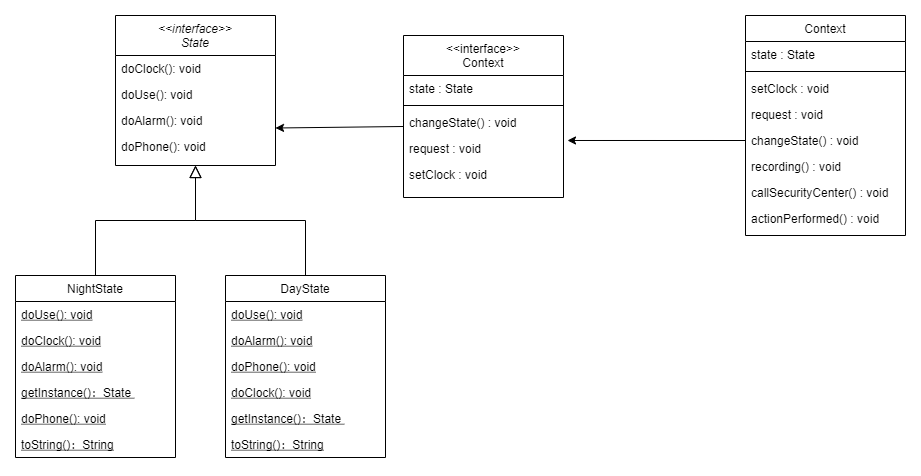

The diagram above was exported from draw.io. Its source (the exported page's mxGraphModel, read from the mxfile embedded in the PNG):
<mxGraphModel dx="1264" dy="632" grid="1" gridSize="10" guides="1" tooltips="1" connect="1" arrows="1" fold="1" page="1" pageScale="1" pageWidth="827" pageHeight="1169" math="0" shadow="0">
  <root>
    <mxCell id="WIyWlLk6GJQsqaUBKTNV-0" />
    <mxCell id="WIyWlLk6GJQsqaUBKTNV-1" parent="WIyWlLk6GJQsqaUBKTNV-0" />
    <mxCell id="zkfFHV4jXpPFQw0GAbJ--0" value="&lt;&lt;interface&gt;&gt;&#10;State" style="swimlane;fontStyle=2;align=center;verticalAlign=top;childLayout=stackLayout;horizontal=1;startSize=40;horizontalStack=0;resizeParent=1;resizeLast=0;collapsible=1;marginBottom=0;rounded=0;shadow=0;strokeWidth=1;" parent="WIyWlLk6GJQsqaUBKTNV-1" vertex="1">
      <mxGeometry x="220" y="100" width="160" height="150" as="geometry">
        <mxRectangle x="230" y="140" width="160" height="26" as="alternateBounds" />
      </mxGeometry>
    </mxCell>
    <mxCell id="zkfFHV4jXpPFQw0GAbJ--5" value="doClock(): void" style="text;align=left;verticalAlign=top;spacingLeft=4;spacingRight=4;overflow=hidden;rotatable=0;points=[[0,0.5],[1,0.5]];portConstraint=eastwest;" parent="zkfFHV4jXpPFQw0GAbJ--0" vertex="1">
      <mxGeometry y="40" width="160" height="26" as="geometry" />
    </mxCell>
    <mxCell id="BhxW8i_O1jh3MMKPaWOe-3" value="doUse(): void" style="text;align=left;verticalAlign=top;spacingLeft=4;spacingRight=4;overflow=hidden;rotatable=0;points=[[0,0.5],[1,0.5]];portConstraint=eastwest;" parent="zkfFHV4jXpPFQw0GAbJ--0" vertex="1">
      <mxGeometry y="66" width="160" height="26" as="geometry" />
    </mxCell>
    <mxCell id="BhxW8i_O1jh3MMKPaWOe-5" value="doAlarm(): void" style="text;align=left;verticalAlign=top;spacingLeft=4;spacingRight=4;overflow=hidden;rotatable=0;points=[[0,0.5],[1,0.5]];portConstraint=eastwest;" parent="zkfFHV4jXpPFQw0GAbJ--0" vertex="1">
      <mxGeometry y="92" width="160" height="26" as="geometry" />
    </mxCell>
    <mxCell id="BhxW8i_O1jh3MMKPaWOe-4" value="doPhone(): void" style="text;align=left;verticalAlign=top;spacingLeft=4;spacingRight=4;overflow=hidden;rotatable=0;points=[[0,0.5],[1,0.5]];portConstraint=eastwest;" parent="zkfFHV4jXpPFQw0GAbJ--0" vertex="1">
      <mxGeometry y="118" width="160" height="26" as="geometry" />
    </mxCell>
    <mxCell id="zkfFHV4jXpPFQw0GAbJ--6" value="NightState" style="swimlane;fontStyle=0;align=center;verticalAlign=top;childLayout=stackLayout;horizontal=1;startSize=26;horizontalStack=0;resizeParent=1;resizeLast=0;collapsible=1;marginBottom=0;rounded=0;shadow=0;strokeWidth=1;" parent="WIyWlLk6GJQsqaUBKTNV-1" vertex="1">
      <mxGeometry x="120" y="360" width="160" height="182" as="geometry">
        <mxRectangle x="130" y="380" width="160" height="26" as="alternateBounds" />
      </mxGeometry>
    </mxCell>
    <mxCell id="zkfFHV4jXpPFQw0GAbJ--10" value="doUse(): void" style="text;align=left;verticalAlign=top;spacingLeft=4;spacingRight=4;overflow=hidden;rotatable=0;points=[[0,0.5],[1,0.5]];portConstraint=eastwest;fontStyle=4" parent="zkfFHV4jXpPFQw0GAbJ--6" vertex="1">
      <mxGeometry y="26" width="160" height="26" as="geometry" />
    </mxCell>
    <mxCell id="BhxW8i_O1jh3MMKPaWOe-8" value="doClock(): void" style="text;align=left;verticalAlign=top;spacingLeft=4;spacingRight=4;overflow=hidden;rotatable=0;points=[[0,0.5],[1,0.5]];portConstraint=eastwest;fontStyle=4" parent="zkfFHV4jXpPFQw0GAbJ--6" vertex="1">
      <mxGeometry y="52" width="160" height="26" as="geometry" />
    </mxCell>
    <mxCell id="BhxW8i_O1jh3MMKPaWOe-7" value="doAlarm(): void" style="text;align=left;verticalAlign=top;spacingLeft=4;spacingRight=4;overflow=hidden;rotatable=0;points=[[0,0.5],[1,0.5]];portConstraint=eastwest;fontStyle=4" parent="zkfFHV4jXpPFQw0GAbJ--6" vertex="1">
      <mxGeometry y="78" width="160" height="26" as="geometry" />
    </mxCell>
    <mxCell id="qw87uVz8JLYePIgpTYMw-0" value="getInstance()：State " style="text;align=left;verticalAlign=top;spacingLeft=4;spacingRight=4;overflow=hidden;rotatable=0;points=[[0,0.5],[1,0.5]];portConstraint=eastwest;fontStyle=4" vertex="1" parent="zkfFHV4jXpPFQw0GAbJ--6">
      <mxGeometry y="104" width="160" height="26" as="geometry" />
    </mxCell>
    <mxCell id="BhxW8i_O1jh3MMKPaWOe-6" value="doPhone(): void" style="text;align=left;verticalAlign=top;spacingLeft=4;spacingRight=4;overflow=hidden;rotatable=0;points=[[0,0.5],[1,0.5]];portConstraint=eastwest;fontStyle=4" parent="zkfFHV4jXpPFQw0GAbJ--6" vertex="1">
      <mxGeometry y="130" width="160" height="26" as="geometry" />
    </mxCell>
    <mxCell id="qw87uVz8JLYePIgpTYMw-2" value="toString()：String" style="text;align=left;verticalAlign=top;spacingLeft=4;spacingRight=4;overflow=hidden;rotatable=0;points=[[0,0.5],[1,0.5]];portConstraint=eastwest;fontStyle=4" vertex="1" parent="zkfFHV4jXpPFQw0GAbJ--6">
      <mxGeometry y="156" width="160" height="26" as="geometry" />
    </mxCell>
    <mxCell id="zkfFHV4jXpPFQw0GAbJ--12" value="" style="endArrow=block;endSize=10;endFill=0;shadow=0;strokeWidth=1;rounded=0;edgeStyle=elbowEdgeStyle;elbow=vertical;" parent="WIyWlLk6GJQsqaUBKTNV-1" source="zkfFHV4jXpPFQw0GAbJ--6" target="zkfFHV4jXpPFQw0GAbJ--0" edge="1">
      <mxGeometry width="160" relative="1" as="geometry">
        <mxPoint x="200" y="203" as="sourcePoint" />
        <mxPoint x="200" y="203" as="targetPoint" />
      </mxGeometry>
    </mxCell>
    <mxCell id="zkfFHV4jXpPFQw0GAbJ--13" value="DayState" style="swimlane;fontStyle=0;align=center;verticalAlign=top;childLayout=stackLayout;horizontal=1;startSize=26;horizontalStack=0;resizeParent=1;resizeLast=0;collapsible=1;marginBottom=0;rounded=0;shadow=0;strokeWidth=1;" parent="WIyWlLk6GJQsqaUBKTNV-1" vertex="1">
      <mxGeometry x="330" y="360" width="160" height="182" as="geometry">
        <mxRectangle x="340" y="380" width="170" height="26" as="alternateBounds" />
      </mxGeometry>
    </mxCell>
    <mxCell id="BhxW8i_O1jh3MMKPaWOe-1" value="doUse(): void" style="text;align=left;verticalAlign=top;spacingLeft=4;spacingRight=4;overflow=hidden;rotatable=0;points=[[0,0.5],[1,0.5]];portConstraint=eastwest;fontStyle=4" parent="zkfFHV4jXpPFQw0GAbJ--13" vertex="1">
      <mxGeometry y="26" width="160" height="26" as="geometry" />
    </mxCell>
    <mxCell id="BhxW8i_O1jh3MMKPaWOe-11" value="doAlarm(): void" style="text;align=left;verticalAlign=top;spacingLeft=4;spacingRight=4;overflow=hidden;rotatable=0;points=[[0,0.5],[1,0.5]];portConstraint=eastwest;fontStyle=4" parent="zkfFHV4jXpPFQw0GAbJ--13" vertex="1">
      <mxGeometry y="52" width="160" height="26" as="geometry" />
    </mxCell>
    <mxCell id="BhxW8i_O1jh3MMKPaWOe-10" value="doPhone(): void" style="text;align=left;verticalAlign=top;spacingLeft=4;spacingRight=4;overflow=hidden;rotatable=0;points=[[0,0.5],[1,0.5]];portConstraint=eastwest;fontStyle=4" parent="zkfFHV4jXpPFQw0GAbJ--13" vertex="1">
      <mxGeometry y="78" width="160" height="26" as="geometry" />
    </mxCell>
    <mxCell id="BhxW8i_O1jh3MMKPaWOe-9" value="doClock(): void" style="text;align=left;verticalAlign=top;spacingLeft=4;spacingRight=4;overflow=hidden;rotatable=0;points=[[0,0.5],[1,0.5]];portConstraint=eastwest;fontStyle=4" parent="zkfFHV4jXpPFQw0GAbJ--13" vertex="1">
      <mxGeometry y="104" width="160" height="26" as="geometry" />
    </mxCell>
    <mxCell id="qw87uVz8JLYePIgpTYMw-1" value="getInstance()：State " style="text;align=left;verticalAlign=top;spacingLeft=4;spacingRight=4;overflow=hidden;rotatable=0;points=[[0,0.5],[1,0.5]];portConstraint=eastwest;fontStyle=4" vertex="1" parent="zkfFHV4jXpPFQw0GAbJ--13">
      <mxGeometry y="130" width="160" height="26" as="geometry" />
    </mxCell>
    <mxCell id="qw87uVz8JLYePIgpTYMw-3" value="toString()：String" style="text;align=left;verticalAlign=top;spacingLeft=4;spacingRight=4;overflow=hidden;rotatable=0;points=[[0,0.5],[1,0.5]];portConstraint=eastwest;fontStyle=4" vertex="1" parent="zkfFHV4jXpPFQw0GAbJ--13">
      <mxGeometry y="156" width="160" height="26" as="geometry" />
    </mxCell>
    <mxCell id="zkfFHV4jXpPFQw0GAbJ--16" value="" style="endArrow=block;endSize=10;endFill=0;shadow=0;strokeWidth=1;rounded=0;edgeStyle=elbowEdgeStyle;elbow=vertical;" parent="WIyWlLk6GJQsqaUBKTNV-1" source="zkfFHV4jXpPFQw0GAbJ--13" target="zkfFHV4jXpPFQw0GAbJ--0" edge="1">
      <mxGeometry width="160" relative="1" as="geometry">
        <mxPoint x="210" y="373" as="sourcePoint" />
        <mxPoint x="310" y="271" as="targetPoint" />
      </mxGeometry>
    </mxCell>
    <mxCell id="zkfFHV4jXpPFQw0GAbJ--17" value="&lt;&lt;interface&gt;&gt;&#10;Context" style="swimlane;fontStyle=0;align=center;verticalAlign=top;childLayout=stackLayout;horizontal=1;startSize=40;horizontalStack=0;resizeParent=1;resizeLast=0;collapsible=1;marginBottom=0;rounded=0;shadow=0;strokeWidth=1;" parent="WIyWlLk6GJQsqaUBKTNV-1" vertex="1">
      <mxGeometry x="508" y="120" width="160" height="162" as="geometry">
        <mxRectangle x="550" y="140" width="160" height="26" as="alternateBounds" />
      </mxGeometry>
    </mxCell>
    <mxCell id="zkfFHV4jXpPFQw0GAbJ--18" value="state : State" style="text;align=left;verticalAlign=top;spacingLeft=4;spacingRight=4;overflow=hidden;rotatable=0;points=[[0,0.5],[1,0.5]];portConstraint=eastwest;" parent="zkfFHV4jXpPFQw0GAbJ--17" vertex="1">
      <mxGeometry y="40" width="160" height="26" as="geometry" />
    </mxCell>
    <mxCell id="zkfFHV4jXpPFQw0GAbJ--23" value="" style="line;html=1;strokeWidth=1;align=left;verticalAlign=middle;spacingTop=-1;spacingLeft=3;spacingRight=3;rotatable=0;labelPosition=right;points=[];portConstraint=eastwest;" parent="zkfFHV4jXpPFQw0GAbJ--17" vertex="1">
      <mxGeometry y="66" width="160" height="8" as="geometry" />
    </mxCell>
    <mxCell id="zkfFHV4jXpPFQw0GAbJ--24" value="changeState() : void" style="text;align=left;verticalAlign=top;spacingLeft=4;spacingRight=4;overflow=hidden;rotatable=0;points=[[0,0.5],[1,0.5]];portConstraint=eastwest;" parent="zkfFHV4jXpPFQw0GAbJ--17" vertex="1">
      <mxGeometry y="74" width="160" height="26" as="geometry" />
    </mxCell>
    <mxCell id="zkfFHV4jXpPFQw0GAbJ--25" value="request : void" style="text;align=left;verticalAlign=top;spacingLeft=4;spacingRight=4;overflow=hidden;rotatable=0;points=[[0,0.5],[1,0.5]];portConstraint=eastwest;" parent="zkfFHV4jXpPFQw0GAbJ--17" vertex="1">
      <mxGeometry y="100" width="160" height="26" as="geometry" />
    </mxCell>
    <mxCell id="BhxW8i_O1jh3MMKPaWOe-13" value="setClock : void" style="text;align=left;verticalAlign=top;spacingLeft=4;spacingRight=4;overflow=hidden;rotatable=0;points=[[0,0.5],[1,0.5]];portConstraint=eastwest;" parent="zkfFHV4jXpPFQw0GAbJ--17" vertex="1">
      <mxGeometry y="126" width="160" height="26" as="geometry" />
    </mxCell>
    <mxCell id="BhxW8i_O1jh3MMKPaWOe-0" value="" style="endArrow=classic;html=1;rounded=0;exitX=0;exitY=0.5;exitDx=0;exitDy=0;entryX=1;entryY=0.75;entryDx=0;entryDy=0;" parent="WIyWlLk6GJQsqaUBKTNV-1" target="zkfFHV4jXpPFQw0GAbJ--0" edge="1">
      <mxGeometry width="50" height="50" relative="1" as="geometry">
        <mxPoint x="508" y="211" as="sourcePoint" />
        <mxPoint x="380" y="225" as="targetPoint" />
      </mxGeometry>
    </mxCell>
    <mxCell id="qw87uVz8JLYePIgpTYMw-4" value="Context" style="swimlane;fontStyle=0;align=center;verticalAlign=top;childLayout=stackLayout;horizontal=1;startSize=26;horizontalStack=0;resizeParent=1;resizeLast=0;collapsible=1;marginBottom=0;rounded=0;shadow=0;strokeWidth=1;" vertex="1" parent="WIyWlLk6GJQsqaUBKTNV-1">
      <mxGeometry x="850" y="100" width="160" height="220" as="geometry">
        <mxRectangle x="550" y="140" width="160" height="26" as="alternateBounds" />
      </mxGeometry>
    </mxCell>
    <mxCell id="qw87uVz8JLYePIgpTYMw-5" value="state : State" style="text;align=left;verticalAlign=top;spacingLeft=4;spacingRight=4;overflow=hidden;rotatable=0;points=[[0,0.5],[1,0.5]];portConstraint=eastwest;" vertex="1" parent="qw87uVz8JLYePIgpTYMw-4">
      <mxGeometry y="26" width="160" height="26" as="geometry" />
    </mxCell>
    <mxCell id="qw87uVz8JLYePIgpTYMw-6" value="" style="line;html=1;strokeWidth=1;align=left;verticalAlign=middle;spacingTop=-1;spacingLeft=3;spacingRight=3;rotatable=0;labelPosition=right;points=[];portConstraint=eastwest;" vertex="1" parent="qw87uVz8JLYePIgpTYMw-4">
      <mxGeometry y="52" width="160" height="8" as="geometry" />
    </mxCell>
    <mxCell id="qw87uVz8JLYePIgpTYMw-9" value="setClock : void" style="text;align=left;verticalAlign=top;spacingLeft=4;spacingRight=4;overflow=hidden;rotatable=0;points=[[0,0.5],[1,0.5]];portConstraint=eastwest;" vertex="1" parent="qw87uVz8JLYePIgpTYMw-4">
      <mxGeometry y="60" width="160" height="26" as="geometry" />
    </mxCell>
    <mxCell id="qw87uVz8JLYePIgpTYMw-8" value="request : void" style="text;align=left;verticalAlign=top;spacingLeft=4;spacingRight=4;overflow=hidden;rotatable=0;points=[[0,0.5],[1,0.5]];portConstraint=eastwest;" vertex="1" parent="qw87uVz8JLYePIgpTYMw-4">
      <mxGeometry y="86" width="160" height="26" as="geometry" />
    </mxCell>
    <mxCell id="qw87uVz8JLYePIgpTYMw-7" value="changeState() : void" style="text;align=left;verticalAlign=top;spacingLeft=4;spacingRight=4;overflow=hidden;rotatable=0;points=[[0,0.5],[1,0.5]];portConstraint=eastwest;" vertex="1" parent="qw87uVz8JLYePIgpTYMw-4">
      <mxGeometry y="112" width="160" height="26" as="geometry" />
    </mxCell>
    <mxCell id="qw87uVz8JLYePIgpTYMw-10" value="recording() : void" style="text;align=left;verticalAlign=top;spacingLeft=4;spacingRight=4;overflow=hidden;rotatable=0;points=[[0,0.5],[1,0.5]];portConstraint=eastwest;" vertex="1" parent="qw87uVz8JLYePIgpTYMw-4">
      <mxGeometry y="138" width="160" height="26" as="geometry" />
    </mxCell>
    <mxCell id="qw87uVz8JLYePIgpTYMw-11" value="callSecurityCenter() : void" style="text;align=left;verticalAlign=top;spacingLeft=4;spacingRight=4;overflow=hidden;rotatable=0;points=[[0,0.5],[1,0.5]];portConstraint=eastwest;" vertex="1" parent="qw87uVz8JLYePIgpTYMw-4">
      <mxGeometry y="164" width="160" height="26" as="geometry" />
    </mxCell>
    <mxCell id="qw87uVz8JLYePIgpTYMw-12" value="actionPerformed() : void" style="text;align=left;verticalAlign=top;spacingLeft=4;spacingRight=4;overflow=hidden;rotatable=0;points=[[0,0.5],[1,0.5]];portConstraint=eastwest;" vertex="1" parent="qw87uVz8JLYePIgpTYMw-4">
      <mxGeometry y="190" width="160" height="26" as="geometry" />
    </mxCell>
    <mxCell id="qw87uVz8JLYePIgpTYMw-14" style="edgeStyle=orthogonalEdgeStyle;rounded=0;orthogonalLoop=1;jettySize=auto;html=1;exitX=0;exitY=0.5;exitDx=0;exitDy=0;entryX=1.025;entryY=0.192;entryDx=0;entryDy=0;entryPerimeter=0;" edge="1" parent="WIyWlLk6GJQsqaUBKTNV-1" source="qw87uVz8JLYePIgpTYMw-7" target="zkfFHV4jXpPFQw0GAbJ--25">
      <mxGeometry relative="1" as="geometry" />
    </mxCell>
  </root>
</mxGraphModel>